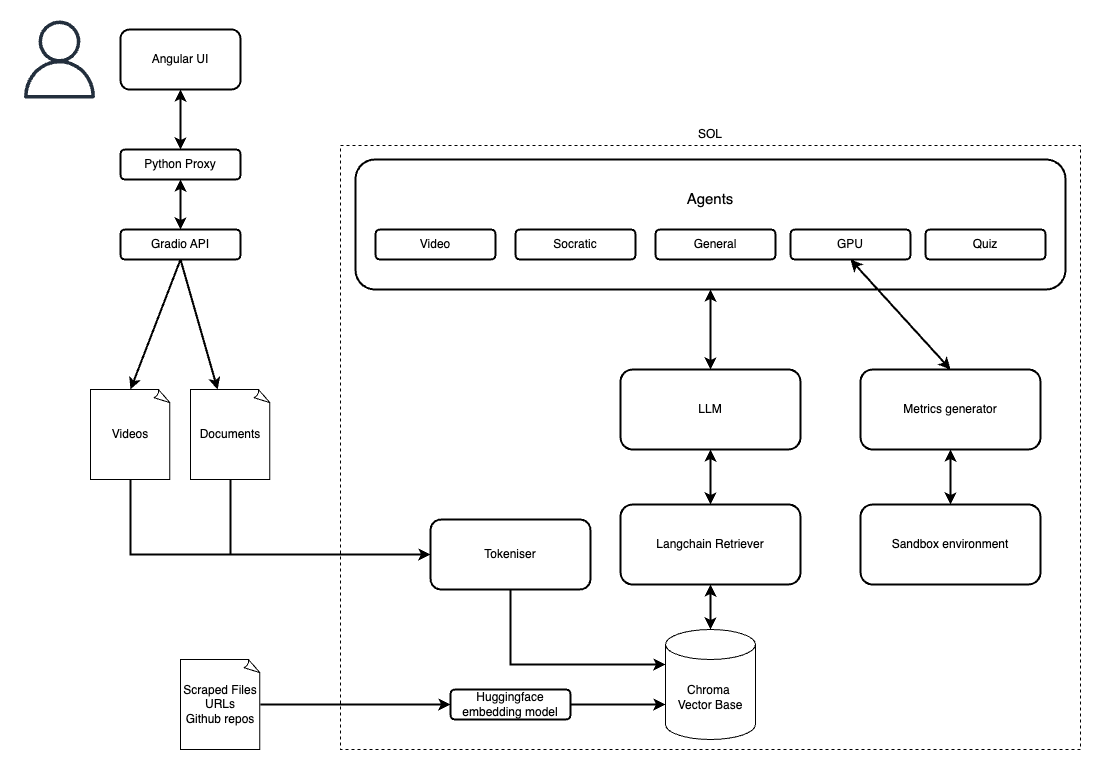

The diagram above was exported from draw.io. Its source (the exported page's mxGraphModel, read from the mxfile embedded in the PNG):
<mxGraphModel dx="2428" dy="1143" grid="1" gridSize="10" guides="1" tooltips="1" connect="1" arrows="1" fold="1" page="1" pageScale="1" pageWidth="850" pageHeight="1100" background="#ffffff" math="0" shadow="0">
  <root>
    <mxCell id="0" />
    <mxCell id="1" parent="0" />
    <mxCell id="n26gUjxStsHpadJvNpFx-36" value="" style="rounded=0;whiteSpace=wrap;html=1;fillColor=none;dashed=1;strokeColor=#000000;fontColor=#000000;" parent="1" vertex="1">
      <mxGeometry x="-80" y="406" width="740" height="604" as="geometry" />
    </mxCell>
    <mxCell id="n26gUjxStsHpadJvNpFx-1" value="Angular UI" style="rounded=1;whiteSpace=wrap;html=1;fillColor=none;strokeWidth=2;strokeColor=#000000;fontColor=#000000;" parent="1" vertex="1">
      <mxGeometry x="-300" y="290" width="120" height="60" as="geometry" />
    </mxCell>
    <mxCell id="n26gUjxStsHpadJvNpFx-2" value="Python Proxy" style="rounded=1;whiteSpace=wrap;html=1;fillColor=none;strokeWidth=2;strokeColor=#000000;fontColor=#000000;" parent="1" vertex="1">
      <mxGeometry x="-300" y="410" width="120" height="30" as="geometry" />
    </mxCell>
    <mxCell id="n26gUjxStsHpadJvNpFx-3" value="Gradio API" style="rounded=1;whiteSpace=wrap;html=1;fillColor=none;strokeWidth=2;strokeColor=#000000;fontColor=#000000;" parent="1" vertex="1">
      <mxGeometry x="-300" y="490" width="120" height="30" as="geometry" />
    </mxCell>
    <mxCell id="n26gUjxStsHpadJvNpFx-4" value="&lt;font style=&quot;font-size: 15px;&quot;&gt;Agents&lt;/font&gt;&lt;div&gt;&lt;font style=&quot;font-size: 15px;&quot;&gt;&lt;br&gt;&lt;/font&gt;&lt;/div&gt;&lt;div&gt;&lt;font style=&quot;font-size: 15px;&quot;&gt;&lt;br&gt;&lt;/font&gt;&lt;/div&gt;&lt;div&gt;&lt;br&gt;&lt;/div&gt;" style="rounded=1;whiteSpace=wrap;html=1;fillColor=none;strokeWidth=2;strokeColor=#000000;fontColor=#000000;" parent="1" vertex="1">
      <mxGeometry x="-65" y="420" width="710" height="130" as="geometry" />
    </mxCell>
    <mxCell id="n26gUjxStsHpadJvNpFx-5" value="Video" style="rounded=1;whiteSpace=wrap;html=1;fillColor=none;strokeWidth=2;strokeColor=#000000;fontColor=#000000;" parent="1" vertex="1">
      <mxGeometry x="-45" y="490" width="120" height="30" as="geometry" />
    </mxCell>
    <mxCell id="n26gUjxStsHpadJvNpFx-7" value="Socratic" style="rounded=1;whiteSpace=wrap;html=1;fillColor=none;strokeWidth=2;strokeColor=#000000;fontColor=#000000;" parent="1" vertex="1">
      <mxGeometry x="95" y="490" width="120" height="30" as="geometry" />
    </mxCell>
    <mxCell id="n26gUjxStsHpadJvNpFx-8" value="General" style="rounded=1;whiteSpace=wrap;html=1;fillColor=none;strokeWidth=2;strokeColor=#000000;fontColor=#000000;" parent="1" vertex="1">
      <mxGeometry x="235" y="490" width="120" height="30" as="geometry" />
    </mxCell>
    <mxCell id="n26gUjxStsHpadJvNpFx-9" value="GPU" style="rounded=1;whiteSpace=wrap;html=1;fillColor=none;strokeWidth=2;strokeColor=#000000;fontColor=#000000;" parent="1" vertex="1">
      <mxGeometry x="370" y="490" width="120" height="30" as="geometry" />
    </mxCell>
    <mxCell id="n26gUjxStsHpadJvNpFx-11" value="Quiz" style="rounded=1;whiteSpace=wrap;html=1;fillColor=none;strokeWidth=2;strokeColor=#000000;fontColor=#000000;" parent="1" vertex="1">
      <mxGeometry x="505" y="490" width="120" height="30" as="geometry" />
    </mxCell>
    <mxCell id="n26gUjxStsHpadJvNpFx-13" value="Chroma&amp;nbsp;&lt;div&gt;Vector Base&lt;/div&gt;" style="shape=cylinder3;whiteSpace=wrap;html=1;boundedLbl=1;backgroundOutline=1;size=15;strokeColor=#000000;fontColor=#000000;fillColor=none;" parent="1" vertex="1">
      <mxGeometry x="245" y="890" width="90" height="110" as="geometry" />
    </mxCell>
    <mxCell id="n26gUjxStsHpadJvNpFx-14" value="Documents" style="whiteSpace=wrap;html=1;shape=mxgraph.basic.document;fillColor=none;strokeColor=#000000;fontColor=#000000;" parent="1" vertex="1">
      <mxGeometry x="-230" y="650" width="80" height="90" as="geometry" />
    </mxCell>
    <mxCell id="n26gUjxStsHpadJvNpFx-15" value="Videos" style="whiteSpace=wrap;html=1;shape=mxgraph.basic.document;fillColor=none;strokeColor=#000000;fontColor=#000000;" parent="1" vertex="1">
      <mxGeometry x="-330" y="650" width="80" height="90" as="geometry" />
    </mxCell>
    <mxCell id="n26gUjxStsHpadJvNpFx-16" value="Scraped Files&lt;div&gt;URLs&lt;/div&gt;&lt;div&gt;Github repos&lt;/div&gt;" style="whiteSpace=wrap;html=1;shape=mxgraph.basic.document;fillColor=none;strokeColor=#000000;fontColor=#000000;" parent="1" vertex="1">
      <mxGeometry x="-240" y="920" width="80" height="90" as="geometry" />
    </mxCell>
    <mxCell id="n26gUjxStsHpadJvNpFx-17" value="Huggingface embedding model" style="rounded=1;whiteSpace=wrap;html=1;fillColor=none;strokeWidth=2;strokeColor=#000000;fontColor=#000000;" parent="1" vertex="1">
      <mxGeometry x="30" y="950" width="120" height="30" as="geometry" />
    </mxCell>
    <mxCell id="n26gUjxStsHpadJvNpFx-18" value="LLM" style="rounded=1;whiteSpace=wrap;html=1;fillColor=none;strokeWidth=2;strokeColor=#000000;fontColor=#000000;" parent="1" vertex="1">
      <mxGeometry x="200" y="630" width="180" height="80" as="geometry" />
    </mxCell>
    <mxCell id="n26gUjxStsHpadJvNpFx-19" value="Metrics generator" style="rounded=1;whiteSpace=wrap;html=1;fillColor=none;strokeWidth=2;strokeColor=#000000;fontColor=#000000;" parent="1" vertex="1">
      <mxGeometry x="440" y="630" width="180" height="80" as="geometry" />
    </mxCell>
    <mxCell id="n26gUjxStsHpadJvNpFx-20" value="Sandbox environment" style="rounded=1;whiteSpace=wrap;html=1;fillColor=none;strokeWidth=2;strokeColor=#000000;fontColor=#000000;" parent="1" vertex="1">
      <mxGeometry x="440" y="765" width="180" height="80" as="geometry" />
    </mxCell>
    <mxCell id="n26gUjxStsHpadJvNpFx-21" value="Langchain Retriever" style="rounded=1;whiteSpace=wrap;html=1;fillColor=none;strokeWidth=2;strokeColor=#000000;fontColor=#000000;" parent="1" vertex="1">
      <mxGeometry x="200" y="765" width="180" height="80" as="geometry" />
    </mxCell>
    <mxCell id="n26gUjxStsHpadJvNpFx-22" value="Tokeniser" style="rounded=1;whiteSpace=wrap;html=1;fillColor=none;strokeWidth=2;strokeColor=#000000;fontColor=#000000;" parent="1" vertex="1">
      <mxGeometry x="10" y="780" width="160" height="70" as="geometry" />
    </mxCell>
    <mxCell id="n26gUjxStsHpadJvNpFx-23" value="" style="endArrow=classic;startArrow=classic;html=1;rounded=0;strokeWidth=2;entryX=0.5;entryY=1;entryDx=0;entryDy=0;exitX=0.5;exitY=0;exitDx=0;exitDy=0;strokeColor=#000000;fontColor=#000000;" parent="1" source="n26gUjxStsHpadJvNpFx-2" target="n26gUjxStsHpadJvNpFx-1" edge="1">
      <mxGeometry width="50" height="50" relative="1" as="geometry">
        <mxPoint x="220" y="630" as="sourcePoint" />
        <mxPoint x="270" y="580" as="targetPoint" />
      </mxGeometry>
    </mxCell>
    <mxCell id="n26gUjxStsHpadJvNpFx-24" value="" style="endArrow=classic;startArrow=classic;html=1;rounded=0;strokeWidth=2;entryX=0.5;entryY=1;entryDx=0;entryDy=0;strokeColor=#000000;fontColor=#000000;" parent="1" source="n26gUjxStsHpadJvNpFx-3" target="n26gUjxStsHpadJvNpFx-2" edge="1">
      <mxGeometry width="50" height="50" relative="1" as="geometry">
        <mxPoint x="220" y="630" as="sourcePoint" />
        <mxPoint x="270" y="580" as="targetPoint" />
      </mxGeometry>
    </mxCell>
    <mxCell id="n26gUjxStsHpadJvNpFx-25" value="" style="endArrow=classic;html=1;rounded=0;strokeWidth=2;exitX=0.5;exitY=1;exitDx=0;exitDy=0;entryX=0.5;entryY=0;entryDx=0;entryDy=0;entryPerimeter=0;strokeColor=#000000;fontColor=#000000;" parent="1" source="n26gUjxStsHpadJvNpFx-3" target="n26gUjxStsHpadJvNpFx-15" edge="1">
      <mxGeometry width="50" height="50" relative="1" as="geometry">
        <mxPoint x="220" y="630" as="sourcePoint" />
        <mxPoint x="270" y="580" as="targetPoint" />
      </mxGeometry>
    </mxCell>
    <mxCell id="n26gUjxStsHpadJvNpFx-26" value="" style="endArrow=classic;html=1;rounded=0;strokeWidth=2;exitX=0.5;exitY=1;exitDx=0;exitDy=0;strokeColor=#000000;fontColor=#000000;" parent="1" source="n26gUjxStsHpadJvNpFx-3" target="n26gUjxStsHpadJvNpFx-14" edge="1">
      <mxGeometry width="50" height="50" relative="1" as="geometry">
        <mxPoint x="-240" y="650" as="sourcePoint" />
        <mxPoint x="-330" y="780" as="targetPoint" />
      </mxGeometry>
    </mxCell>
    <mxCell id="n26gUjxStsHpadJvNpFx-27" value="" style="endArrow=classic;html=1;rounded=0;exitX=0.5;exitY=1;exitDx=0;exitDy=0;exitPerimeter=0;entryX=0;entryY=0.5;entryDx=0;entryDy=0;strokeWidth=2;strokeColor=#000000;fontColor=#000000;" parent="1" source="n26gUjxStsHpadJvNpFx-14" target="n26gUjxStsHpadJvNpFx-22" edge="1">
      <mxGeometry width="50" height="50" relative="1" as="geometry">
        <mxPoint x="220" y="630" as="sourcePoint" />
        <mxPoint x="270" y="580" as="targetPoint" />
        <Array as="points">
          <mxPoint x="-190" y="815" />
        </Array>
      </mxGeometry>
    </mxCell>
    <mxCell id="n26gUjxStsHpadJvNpFx-28" value="" style="endArrow=classic;html=1;rounded=0;entryX=0;entryY=0.5;entryDx=0;entryDy=0;strokeWidth=2;strokeColor=#000000;fontColor=#000000;" parent="1" target="n26gUjxStsHpadJvNpFx-22" edge="1">
      <mxGeometry width="50" height="50" relative="1" as="geometry">
        <mxPoint x="-290" y="740" as="sourcePoint" />
        <mxPoint x="-140" y="815" as="targetPoint" />
        <Array as="points">
          <mxPoint x="-290" y="815" />
        </Array>
      </mxGeometry>
    </mxCell>
    <mxCell id="n26gUjxStsHpadJvNpFx-29" value="" style="endArrow=classic;startArrow=classic;html=1;rounded=0;strokeWidth=2;entryX=0.5;entryY=1;entryDx=0;entryDy=0;exitX=0.5;exitY=0;exitDx=0;exitDy=0;strokeColor=#000000;fontColor=#000000;" parent="1" source="n26gUjxStsHpadJvNpFx-20" target="n26gUjxStsHpadJvNpFx-19" edge="1">
      <mxGeometry width="50" height="50" relative="1" as="geometry">
        <mxPoint x="220" y="690" as="sourcePoint" />
        <mxPoint x="270" y="640" as="targetPoint" />
      </mxGeometry>
    </mxCell>
    <mxCell id="n26gUjxStsHpadJvNpFx-30" value="" style="endArrow=classic;startArrow=classic;html=1;rounded=0;strokeWidth=2;entryX=0.5;entryY=1;entryDx=0;entryDy=0;exitX=0.5;exitY=0;exitDx=0;exitDy=0;strokeColor=#000000;fontColor=#000000;" parent="1" source="n26gUjxStsHpadJvNpFx-19" target="n26gUjxStsHpadJvNpFx-9" edge="1">
      <mxGeometry width="50" height="50" relative="1" as="geometry">
        <mxPoint x="220" y="690" as="sourcePoint" />
        <mxPoint x="270" y="640" as="targetPoint" />
      </mxGeometry>
    </mxCell>
    <mxCell id="n26gUjxStsHpadJvNpFx-31" value="" style="endArrow=classic;startArrow=classic;html=1;rounded=0;strokeWidth=2;entryX=0.5;entryY=1;entryDx=0;entryDy=0;exitX=0.5;exitY=0;exitDx=0;exitDy=0;strokeColor=#000000;fontColor=#000000;" parent="1" source="n26gUjxStsHpadJvNpFx-18" target="n26gUjxStsHpadJvNpFx-4" edge="1">
      <mxGeometry width="50" height="50" relative="1" as="geometry">
        <mxPoint x="430" y="680" as="sourcePoint" />
        <mxPoint x="330" y="570" as="targetPoint" />
      </mxGeometry>
    </mxCell>
    <mxCell id="n26gUjxStsHpadJvNpFx-32" value="" style="endArrow=classic;startArrow=classic;html=1;rounded=0;strokeWidth=2;exitX=0.5;exitY=0;exitDx=0;exitDy=0;entryX=0.5;entryY=1;entryDx=0;entryDy=0;strokeColor=#000000;fontColor=#000000;" parent="1" source="n26gUjxStsHpadJvNpFx-21" target="n26gUjxStsHpadJvNpFx-18" edge="1">
      <mxGeometry width="50" height="50" relative="1" as="geometry">
        <mxPoint x="220" y="690" as="sourcePoint" />
        <mxPoint x="270" y="640" as="targetPoint" />
      </mxGeometry>
    </mxCell>
    <mxCell id="n26gUjxStsHpadJvNpFx-33" value="" style="endArrow=classic;html=1;rounded=0;strokeWidth=2;exitX=1;exitY=0.5;exitDx=0;exitDy=0;exitPerimeter=0;entryX=0;entryY=0.5;entryDx=0;entryDy=0;strokeColor=#000000;fontColor=#000000;" parent="1" source="n26gUjxStsHpadJvNpFx-16" target="n26gUjxStsHpadJvNpFx-17" edge="1">
      <mxGeometry width="50" height="50" relative="1" as="geometry">
        <mxPoint x="220" y="690" as="sourcePoint" />
        <mxPoint x="270" y="640" as="targetPoint" />
      </mxGeometry>
    </mxCell>
    <mxCell id="n26gUjxStsHpadJvNpFx-34" value="" style="endArrow=classic;html=1;rounded=0;strokeWidth=2;exitX=1;exitY=0.5;exitDx=0;exitDy=0;entryX=0;entryY=0;entryDx=0;entryDy=75;entryPerimeter=0;strokeColor=#000000;fontColor=#000000;" parent="1" source="n26gUjxStsHpadJvNpFx-17" target="n26gUjxStsHpadJvNpFx-13" edge="1">
      <mxGeometry width="50" height="50" relative="1" as="geometry">
        <mxPoint x="220" y="690" as="sourcePoint" />
        <mxPoint x="270" y="640" as="targetPoint" />
      </mxGeometry>
    </mxCell>
    <mxCell id="n26gUjxStsHpadJvNpFx-35" value="" style="endArrow=classic;html=1;rounded=0;strokeWidth=2;exitX=0.5;exitY=1;exitDx=0;exitDy=0;entryX=0;entryY=0;entryDx=0;entryDy=35;entryPerimeter=0;strokeColor=#000000;fontColor=#000000;" parent="1" source="n26gUjxStsHpadJvNpFx-22" target="n26gUjxStsHpadJvNpFx-13" edge="1">
      <mxGeometry width="50" height="50" relative="1" as="geometry">
        <mxPoint x="220" y="690" as="sourcePoint" />
        <mxPoint x="270" y="640" as="targetPoint" />
        <Array as="points">
          <mxPoint x="90" y="925" />
        </Array>
      </mxGeometry>
    </mxCell>
    <mxCell id="n26gUjxStsHpadJvNpFx-37" value="SOL" style="text;html=1;align=center;verticalAlign=middle;whiteSpace=wrap;rounded=0;strokeColor=none;fontColor=#000000;" parent="1" vertex="1">
      <mxGeometry x="260" y="380" width="60" height="30" as="geometry" />
    </mxCell>
    <mxCell id="n26gUjxStsHpadJvNpFx-38" value="" style="sketch=0;outlineConnect=0;fontColor=#000000;gradientColor=none;fillColor=light-dark(#232F3D,#FFFFFF);strokeColor=#000000;dashed=0;verticalLabelPosition=bottom;verticalAlign=top;align=center;html=1;fontSize=12;fontStyle=0;aspect=fixed;pointerEvents=1;shape=mxgraph.aws4.user;" parent="1" vertex="1">
      <mxGeometry x="-400" y="281" width="78" height="78" as="geometry" />
    </mxCell>
    <mxCell id="IvKL0xLCDw-64-Beujpt-1" value="" style="endArrow=classic;startArrow=classic;html=1;rounded=0;strokeWidth=2;exitX=0.5;exitY=1;exitDx=0;exitDy=0;entryX=0.5;entryY=0;entryDx=0;entryDy=0;strokeColor=#000000;fontColor=#000000;entryPerimeter=0;" edge="1" parent="1" source="n26gUjxStsHpadJvNpFx-21" target="n26gUjxStsHpadJvNpFx-13">
      <mxGeometry width="50" height="50" relative="1" as="geometry">
        <mxPoint x="300" y="775" as="sourcePoint" />
        <mxPoint x="300" y="720" as="targetPoint" />
      </mxGeometry>
    </mxCell>
  </root>
</mxGraphModel>